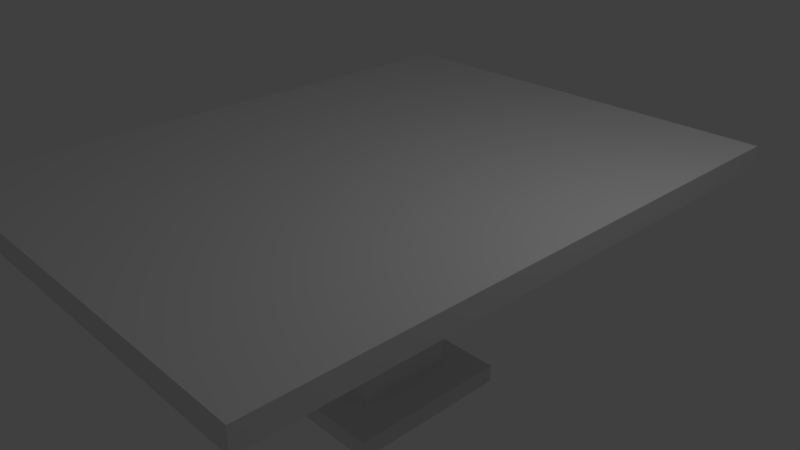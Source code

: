 # Source: table.blend  (saved by Blender 2.78.0; exported with 4.5.12 LTS)
import bpy
from mathutils import Matrix  # noqa: F401  (used for matrix-valued properties, if any)

bpy.ops.wm.read_factory_settings(use_empty=True)
scene = bpy.context.scene
scene.name = 'Scene'

# ---- collections
col_collection_1 = bpy.data.collections.new('Collection 1'); scene.collection.children.link(col_collection_1)

# ---- materials (node trees are filled in below, after node groups)
mat_material = bpy.data.materials.new('Material')
mat_material.alpha_threshold = 0.0
mat_material.use_transparent_shadow = False
mat_material.roughness = 0.5
mat_material.line_color = (0.0, 0.0, 0.0, 1.0)

# ---- material node trees

# ---- world
world_world = bpy.data.worlds.new('World'); scene.world = world_world
world_world.color = (0.05088, 0.05088, 0.05088)
world_world.use_sun_shadow = False
world_world.sun_shadow_jitter_overblur = 0.0
world_world.cycles.sampling_method = 'MANUAL'

# ---- cameras
cam_camera = bpy.data.cameras.new('Camera')
cam_camera.clip_end = 100.0
cam_camera.lens = 35.0
cam_camera.sensor_width = 32.0
cam_camera.sensor_height = 18.0
cam_camera.ortho_scale = 7.314
cam_camera.dof.focus_distance = 0.0
cam_camera.dof.aperture_fstop = 128.0

# ---- lights
light_lamp = bpy.data.lights.new('Lamp', 'POINT')
light_lamp.transmission_factor = 0.0
light_lamp.cutoff_distance = 30.0
light_lamp.energy = 100.0
light_lamp.shadow_buffer_clip_start = 1.001
light_lamp.shadow_soft_size = 0.1
light_lamp.shadow_maximum_resolution = 0.006
light_lamp.use_absolute_resolution = True

# ---- meshes
me_cube = bpy.data.meshes.new('Cube')
me_cube.from_pydata([(0.7, 0.7, -1.598), (0.7, -0.7, -1.598), (-0.7, -0.7, -1.598), (-0.7, 0.7, -1.598), (0.7, 0.7, 0.7), (0.7, -0.7, 0.7), (-0.7, -0.7, 0.7), (-0.7, 0.7, 0.7), (3.0, 4.0, 0.9611), (3.0, -4.0, 0.9611), (-3.0, 4.0, 0.9611), (-3.0, -4.0, 0.9611), (3.0, 4.0, 1.261), (3.0, -4.0, 1.261), (-3.0, 4.0, 1.261), (-3.0, -4.0, 1.261), (1.16, 1.16, -1.713), (1.16, -1.16, -1.713), (-1.16, 1.16, -1.713), (-1.16, -1.16, -1.713), (1.16, 1.16, -1.968), (1.16, -1.16, -1.968), (-1.16, 1.16, -1.968), (-1.16, -1.16, -1.968)], [], [(0, 1, 17, 16), (6, 5, 9, 11), (0, 4, 5, 1), (1, 5, 6, 2), (2, 6, 7, 3), (4, 0, 3, 7), (10, 11, 15, 14), (5, 4, 8, 9), (7, 6, 11, 10), (4, 7, 10, 8), (12, 14, 15, 13), (8, 10, 14, 12), (11, 9, 13, 15), (9, 8, 12, 13), (17, 19, 23, 21), (2, 3, 18, 19), (1, 2, 19, 17), (3, 0, 16, 18), (20, 21, 23, 22), (16, 17, 21, 20), (19, 18, 22, 23), (18, 16, 20, 22)])
me_cube.materials.append(mat_material)
me_cube.use_remesh_preserve_volume = False
me_cube.use_remesh_preserve_attributes = False
me_cube.use_mirror_vertex_groups = False
me_cube.update()

# ---- objects
ob_cube = bpy.data.objects.new('Cube', me_cube)
ob_lamp = bpy.data.objects.new('Lamp', light_lamp)
ob_camera = bpy.data.objects.new('Camera', cam_camera)

# ---- transforms, parenting, visibility, modifiers, constraints
ob_cube.location = (0.0, 0.0, 0.0)
ob_cube.lock_rotations_4d = False
ob_cube.empty_display_type = 'ARROWS'
ob_cube.lineart.crease_threshold = 0.0
ob_lamp.location = (4.076, 1.005, 5.904)
ob_lamp.rotation_euler = (0.6503, 0.05522, 1.866)
ob_lamp.lock_rotations_4d = False
ob_lamp.empty_display_type = 'ARROWS'
ob_lamp.color = (0.0, 0.0, 0.0, 0.0)
ob_lamp.lineart.crease_threshold = 0.0
ob_camera.location = (7.481, -6.508, 5.344)
ob_camera.rotation_euler = (1.109, 0.0, 0.8149)
ob_camera.lock_rotations_4d = False
ob_camera.empty_display_type = 'ARROWS'
ob_camera.color = (0.0, 0.0, 0.0, 0.0)
ob_camera.display_type = 'WIRE'
ob_camera.lineart.crease_threshold = 0.0

# ---- collection membership
col_collection_1.objects.link(ob_cube)
col_collection_1.objects.link(ob_lamp)
col_collection_1.objects.link(ob_camera)

# ---- scene / render settings (as saved in the file)
scene.camera = ob_camera
scene.frame_start = 1; scene.frame_end = 250; scene.frame_set(1)
scene.render.engine = 'BLENDER_EEVEE_NEXT'
scene.render.resolution_percentage = 50
scene.render.dither_intensity = 0.0
scene.cycles.use_denoising = False
scene.cycles.samples = 128
scene.cycles.sampling_pattern = 'TABULATED_SOBOL'
scene.cycles.light_sampling_threshold = 0.0
scene.cycles.use_adaptive_sampling = False
scene.cycles.use_light_tree = False
scene.cycles.blur_glossy = 0.0
scene.cycles.sample_clamp_indirect = 0.0
scene.view_settings.view_transform = 'Standard'
bpy.context.view_layer.update()
